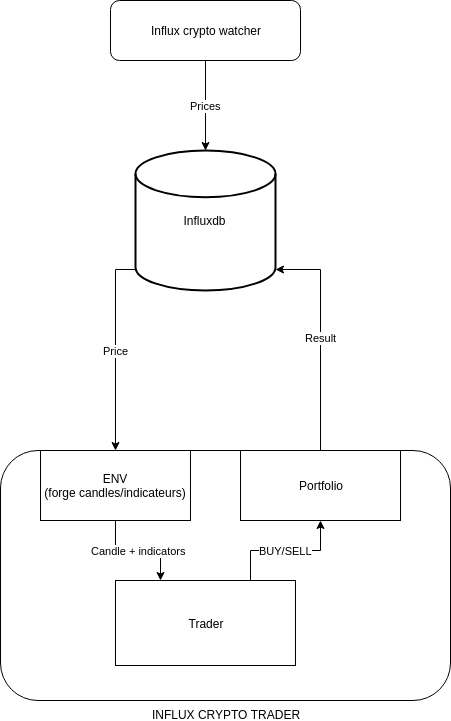

The diagram above was exported from draw.io. Its source (the exported page's mxGraphModel, read from the mxfile embedded in the PNG):
<mxGraphModel dx="1327" dy="741" grid="1" gridSize="10" guides="1" tooltips="1" connect="1" arrows="1" fold="1" page="1" pageScale="1" pageWidth="850" pageHeight="1100" math="0" shadow="0">
  <root>
    <mxCell id="0" />
    <mxCell id="1" parent="0" />
    <mxCell id="CFgOzyKJp7mmmmUFO1uq-5" value="Price" style="edgeStyle=orthogonalEdgeStyle;rounded=0;orthogonalLoop=1;jettySize=auto;html=1;exitX=0;exitY=0.85;exitDx=0;exitDy=0;exitPerimeter=0;entryX=0.5;entryY=0;entryDx=0;entryDy=0;" edge="1" parent="1" source="CFgOzyKJp7mmmmUFO1uq-1" target="CFgOzyKJp7mmmmUFO1uq-6">
      <mxGeometry relative="1" as="geometry">
        <mxPoint x="365" y="440" as="targetPoint" />
      </mxGeometry>
    </mxCell>
    <mxCell id="CFgOzyKJp7mmmmUFO1uq-1" value="Influxdb" style="strokeWidth=2;html=1;shape=mxgraph.flowchart.database;whiteSpace=wrap;" vertex="1" parent="1">
      <mxGeometry x="355" y="190" width="140" height="140" as="geometry" />
    </mxCell>
    <mxCell id="CFgOzyKJp7mmmmUFO1uq-3" value="Prices" style="edgeStyle=orthogonalEdgeStyle;rounded=0;orthogonalLoop=1;jettySize=auto;html=1;exitX=0.5;exitY=1;exitDx=0;exitDy=0;entryX=0.5;entryY=0;entryDx=0;entryDy=0;entryPerimeter=0;" edge="1" parent="1" source="CFgOzyKJp7mmmmUFO1uq-2" target="CFgOzyKJp7mmmmUFO1uq-1">
      <mxGeometry relative="1" as="geometry" />
    </mxCell>
    <mxCell id="CFgOzyKJp7mmmmUFO1uq-2" value="Influx crypto watcher" style="rounded=1;whiteSpace=wrap;html=1;" vertex="1" parent="1">
      <mxGeometry x="330" y="40" width="190" height="60" as="geometry" />
    </mxCell>
    <mxCell id="CFgOzyKJp7mmmmUFO1uq-4" value="INFLUX CRYPTO TRADER" style="rounded=1;whiteSpace=wrap;html=1;align=center;verticalAlign=top;labelPosition=center;verticalLabelPosition=bottom;" vertex="1" parent="1">
      <mxGeometry x="220" y="490" width="450" height="250" as="geometry" />
    </mxCell>
    <mxCell id="CFgOzyKJp7mmmmUFO1uq-9" value="Candle + indicators" style="edgeStyle=orthogonalEdgeStyle;rounded=0;orthogonalLoop=1;jettySize=auto;html=1;exitX=0.5;exitY=1;exitDx=0;exitDy=0;entryX=0.25;entryY=0;entryDx=0;entryDy=0;" edge="1" parent="1" source="CFgOzyKJp7mmmmUFO1uq-6" target="CFgOzyKJp7mmmmUFO1uq-7">
      <mxGeometry relative="1" as="geometry" />
    </mxCell>
    <mxCell id="CFgOzyKJp7mmmmUFO1uq-6" value="ENV&lt;br&gt;(forge candles/indicateurs)" style="rounded=0;whiteSpace=wrap;html=1;align=center;" vertex="1" parent="1">
      <mxGeometry x="260" y="490" width="150" height="70" as="geometry" />
    </mxCell>
    <mxCell id="CFgOzyKJp7mmmmUFO1uq-10" value="BUY/SELL" style="edgeStyle=orthogonalEdgeStyle;rounded=0;orthogonalLoop=1;jettySize=auto;html=1;exitX=0.75;exitY=0;exitDx=0;exitDy=0;entryX=0.5;entryY=1;entryDx=0;entryDy=0;" edge="1" parent="1" source="CFgOzyKJp7mmmmUFO1uq-7" target="CFgOzyKJp7mmmmUFO1uq-8">
      <mxGeometry relative="1" as="geometry" />
    </mxCell>
    <mxCell id="CFgOzyKJp7mmmmUFO1uq-7" value="Trader" style="rounded=0;whiteSpace=wrap;html=1;align=center;" vertex="1" parent="1">
      <mxGeometry x="335" y="620" width="180" height="85" as="geometry" />
    </mxCell>
    <mxCell id="CFgOzyKJp7mmmmUFO1uq-11" value="Result" style="edgeStyle=orthogonalEdgeStyle;rounded=0;orthogonalLoop=1;jettySize=auto;html=1;exitX=0.5;exitY=0;exitDx=0;exitDy=0;entryX=1;entryY=0.85;entryDx=0;entryDy=0;entryPerimeter=0;" edge="1" parent="1" source="CFgOzyKJp7mmmmUFO1uq-8" target="CFgOzyKJp7mmmmUFO1uq-1">
      <mxGeometry relative="1" as="geometry" />
    </mxCell>
    <mxCell id="CFgOzyKJp7mmmmUFO1uq-8" value="Portfolio&lt;br&gt;" style="rounded=0;whiteSpace=wrap;html=1;align=center;" vertex="1" parent="1">
      <mxGeometry x="460" y="490" width="160" height="70" as="geometry" />
    </mxCell>
  </root>
</mxGraphModel>